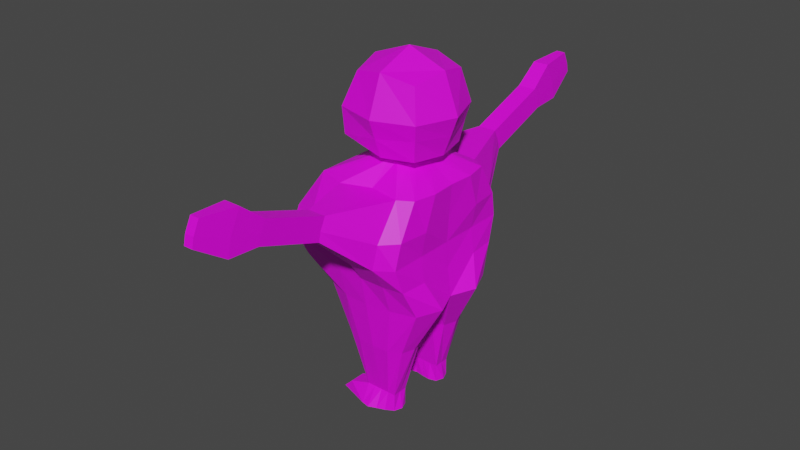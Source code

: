 # Source: Iaksa.blend  (saved by Blender 3.4.6; exported with 4.5.12 LTS)
import bpy
from mathutils import Matrix  # noqa: F401  (used for matrix-valued properties, if any)

bpy.ops.wm.read_factory_settings(use_empty=True)
scene = bpy.context.scene
scene.name = 'Scene'

# ---- collections
col_collection = bpy.data.collections.new('Collection'); scene.collection.children.link(col_collection)

# ---- images (referenced by path relative to the original .blend; pixels are not part of the script)
import os
ASSET_DIR = os.environ.get("B2B_ASSET_DIR", "")  # directory of the original .blend (textures are referenced by path, not embedded)
HERE = os.path.dirname(os.path.abspath(__file__))  # packed textures are extracted next to this script under _unpacked/

def load_image(name, relpath, width, height, colorspace="sRGB"):
    """Load a texture the original file referenced (path relative to the .blend, or extracted next to this script)."""
    p = next((c for c in (os.path.join(HERE, relpath), os.path.join(ASSET_DIR, relpath)) if relpath and os.path.exists(c)), "")
    if p:
        img = bpy.data.images.load(p, check_existing=True)
        img.name = name
    else:  # same state as the original file: an image datablock whose file is absent (Cycles renders it pink)
        img = bpy.data.images.new(name, width, height)
        img.source = "FILE"
        img.filepath = "//" + (relpath or name)
    img.colorspace_settings.name = colorspace
    return img
img_iaksatextura = load_image('IaksaTextura', 'IaksaTextura.png', 1024, 1024, 'sRGB')

# ---- materials (node trees are filled in below, after node groups)
mat_material = bpy.data.materials.new('Material')
mat_material.alpha_threshold = 0.0
mat_material.use_transparent_shadow = False
mat_material.roughness = 0.5
mat_material.line_color = (0.0, 0.0, 0.0, 1.0)

# ---- material node trees
mat_material.use_nodes = True; mat_material.node_tree.nodes.clear()
_N = mat_material.node_tree.nodes; _L = mat_material.node_tree.links
n0 = _N.new('ShaderNodeOutputMaterial'); n0.name = 'Material Output'; n0.location = (300, 300)
n1 = _N.new('ShaderNodeBsdfPrincipled'); n1.name = 'Principled BSDF'; n1.location = (10, 300)
n1.distribution = 'GGX'
n1.subsurface_method = 'RANDOM_WALK_SKIN'
n1.inputs[3].default_value = 1.45
n1.inputs[27].default_value = (0.0, 0.0, 0.0, 1.0)
n1.inputs[28].default_value = 1.0
n2 = _N.new('ShaderNodeTexImage'); n2.name = 'Image Texture'; n2.location = (-454, 143)
n2.image = img_iaksatextura
_L.new(n1.outputs[0], n0.inputs[0])
_L.new(n2.outputs[0], n1.inputs[0])
n0.is_active_output = True

# ---- world
world_world = bpy.data.worlds.new('World'); scene.world = world_world
world_world.use_nodes = True; world_world.node_tree.nodes.clear()
_N = world_world.node_tree.nodes; _L = world_world.node_tree.links
n0 = _N.new('ShaderNodeOutputWorld'); n0.name = 'World Output'; n0.location = (300, 300)
n1 = _N.new('ShaderNodeBackground'); n1.name = 'Background'; n1.location = (10, 300)
n1.inputs[0].default_value = (0.05088, 0.05088, 0.05088, 1.0)
_L.new(n1.outputs[0], n0.inputs[0])
n0.is_active_output = True
world_world.color = (0.05088, 0.05088, 0.05088)
world_world.use_sun_shadow = False
world_world.sun_shadow_jitter_overblur = 0.0

# ---- meshes
me_cube = bpy.data.meshes.new('Cube')
me_cube.from_pydata([(1.147, 0.9986, 1.001), (1.0, 1.0, -1.241), (-0.9087, 0.9564, 1.001), (-1.0, 1.0, -1.241), (-1.0, 0.0, -1.243), (1.147, -0.001731, 1.0), (-0.97, -0.002431, 1.001), (1.0, 0.0, -1.243), (1.621, 1.378, -0.1606), (-0.8857, 1.439, -0.1606), (1.621, -0.002199, -0.1622), (-0.8857, -0.002447, -0.162), (1.49, 1.325, 0.3387), (-0.9183, 1.325, 0.3388), (1.49, -0.002181, 0.3375), (-0.9183, -0.002811, 0.3377), (1.385, 1.238, -0.6603), (-0.9183, 1.273, -0.6599), (1.49, -0.001586, -0.6618), (-0.9183, -0.001694, -0.6617), (2.986e-09, 1.21, -1.241), (-3.8e-11, 0.9998, 1.0), (5.675e-10, 0.0, -1.243), (-0.1839, 2.546, 0.6214), (7.531e-10, 1.576, -0.2924), (-0.1839, 3.704, 1.518), (1.4e-09, 1.326, -0.6607), (0.5733, 1.205, 1.0), (-0.1839, 2.384, 1.049), (0.5, 1.44, -0.1614), (0.8038, 1.781, 0.3379), (0.5, 1.326, -0.6607), (0.5, 1.19, -1.241), (0.5, 0.0, -1.242), (-0.5, 1.138, -1.241), (-0.5, 0.0, -1.242), (-0.6307, 1.121, 1.001), (-1.109e-11, 2.384, 1.049), (-0.5614, 1.662, -0.161), (-0.6396, 1.614, 0.3383), (-0.5, 1.326, -0.6603), (-1.0, 0.4977, 1.001), (1.0, 0.5, -1.241), (-1.203, 0.5, -1.241), (1.147, 0.4984, 1.001), (1.621, 0.7269, -0.1612), (-0.8857, 0.7266, -0.1609), (1.49, 0.7266, 0.3383), (-0.982, 0.7263, 0.3386), (-0.9591, 0.7273, -0.6603), (1.49, 0.7274, -0.6607), (-0.1618, 4.176, 1.9), (-0.1839, 2.504, 0.8052), (-2.359e-11, 2.546, 0.6214), (0.3009, 0.3949, 1.392), (-0.3009, 0.3949, 1.392), (0.4133, 0.0, 1.392), (-0.3859, 0.0, 1.392), (-7.993e-16, 0.5422, 1.392), (0.1505, 0.4931, 1.392), (-0.1505, 0.4984, 1.392), (-0.3662, 0.2644, 1.392), (0.3821, 0.2621, 1.392), (0.1839, 2.384, 1.049), (0.1839, 2.546, 0.6214), (0.1839, 2.504, 0.8052), (-3.754e-24, 3.704, 1.518), (-0.09164, 4.906, 1.955), (-4.055e-24, 3.866, 1.09), (-0.1839, 3.866, 1.09), (-0.1839, 3.824, 1.274), (0.1839, 3.704, 1.518), (0.1839, 3.866, 1.09), (0.1839, 3.824, 1.274), (1.325e-09, 4.176, 1.9), (1.325e-09, 4.474, 1.115), (-0.1618, 4.474, 1.115), (-0.1618, 4.397, 1.453), (0.1618, 4.176, 1.9), (0.1618, 4.474, 1.115), (0.1618, 4.397, 1.453), (2.128e-09, 4.906, 1.955), (2.128e-09, 5.031, 1.701), (2.128e-09, 5.075, 1.51), (-0.09164, 5.075, 1.51), (-0.09164, 5.031, 1.701), (0.09164, 4.906, 1.955), (0.09164, 5.075, 1.51), (0.09164, 5.031, 1.701), (0.5639, 0.9718, -2.223), (-0.5853, 0.8984, -2.222), (-0.5813, 0.3672, -2.223), (0.5886, 0.2989, -2.224), (1.858e-08, 1.04, -2.223), (2.045e-08, 0.2998, -2.223), (0.3374, 1.027, -2.223), (0.3374, 0.2996, -2.223), (-0.3374, 1.02, -2.222), (-0.3374, 0.2995, -2.223), (0.6747, 0.635, -2.223), (-0.6747, 0.6353, -2.223), (0.3242, 0.8015, -3.333), (-0.3242, 0.8027, -3.332), (-0.3242, 0.4805, -3.333), (0.3242, 0.4794, -3.334), (1.481e-08, 0.8013, -3.333), (1.648e-08, 0.481, -3.333), (0.1621, 0.8012, -3.333), (0.1621, 0.4805, -3.333), (-0.1621, 0.8018, -3.333), (-0.1621, 0.481, -3.333), (0.3242, 0.64, -3.334), (-0.3242, 0.6415, -3.333), (0.3242, 0.9918, -3.689), (-0.3242, 0.8052, -3.689), (-0.3242, 0.4826, -3.69), (0.3242, 0.444, -3.69), (2.187e-08, 0.9593, -3.689), (1.582e-08, 0.4551, -3.69), (0.1621, 1.027, -3.688), (0.1621, 0.4815, -3.69), (-0.1621, 0.8969, -3.689), (-0.1621, 0.4394, -3.69), (0.3242, 0.642, -3.69), (-0.385, 0.644, -3.689), (0.7628, 0.8029, -3.48), (0.7628, 0.4795, -3.481), (0.7628, 0.641, -3.48), (0.9708, 0.7752, -3.689), (0.9708, 0.538, -3.69), (0.9708, 0.6423, -3.69), (-0.6327, 0.6327, 1.521), (-0.6327, 0.6327, 2.896), (0.4727, 0.5523, 1.462), (0.6327, 0.6327, 2.896), (-0.7714, 0.0, 1.492), (-0.7714, 0.0, 3.035), (-0.7714, 0.7714, 2.263), (2.003e-08, 0.7714, 1.492), (-7.071e-09, 0.7714, 3.035), (0.8234, 0.8369, 2.263), (0.58, 0.0, 1.492), (0.7714, 0.0, 3.035), (0.9577, 0.0, 1.687), (1.591e-08, 0.9169, 1.878), (-0.9169, 0.0, 1.878), (-1.062, 0.0, 2.263), (1.179e-08, 1.062, 2.263), (1.159, 0.0, 2.333), (0.8565, 0.737, 1.702), (-0.702, 0.702, 1.947), (-1.179e-09, 0.0, 3.326), (1.147, -0.9986, 1.001), (1.0, -1.0, -1.241), (-0.9087, -0.9564, 1.001), (-1.0, -1.0, -1.241), (1.147, 0.001731, 1.0), (-0.97, 0.002431, 1.001), (1.621, -1.378, -0.1606), (-0.8857, -1.439, -0.1606), (1.621, 0.002199, -0.1622), (-0.8857, 0.002447, -0.162), (1.49, -1.325, 0.3387), (-0.9183, -1.325, 0.3388), (1.49, 0.002181, 0.3375), (-0.9183, 0.002811, 0.3377), (1.385, -1.238, -0.6603), (-0.9183, -1.273, -0.6599), (1.49, 0.001586, -0.6618), (-0.9183, 0.001694, -0.6617), (2.986e-09, -1.21, -1.241), (-3.8e-11, -0.9998, 1.0), (-0.1839, -2.546, 0.6214), (7.531e-10, -1.576, -0.2924), (-0.1839, -3.704, 1.518), (1.4e-09, -1.326, -0.6607), (0.5733, -1.205, 1.0), (-0.1839, -2.384, 1.049), (0.5, -1.44, -0.1614), (0.8038, -1.781, 0.3379), (0.5, -1.326, -0.6607), (0.5, -1.19, -1.241), (-0.5, -1.138, -1.241), (-0.6307, -1.121, 1.001), (-1.109e-11, -2.384, 1.049), (-0.5614, -1.662, -0.161), (-0.6396, -1.614, 0.3383), (-0.5, -1.326, -0.6603), (-1.0, -0.4977, 1.001), (1.0, -0.5, -1.241), (-1.203, -0.5, -1.241), (1.147, -0.4984, 1.001), (1.621, -0.7269, -0.1612), (-0.8857, -0.7266, -0.1609), (1.49, -0.7266, 0.3383), (-0.982, -0.7263, 0.3386), (-0.9591, -0.7273, -0.6603), (1.49, -0.7274, -0.6607), (-0.1618, -4.176, 1.9), (-0.1839, -2.504, 0.8052), (-2.359e-11, -2.546, 0.6214), (0.3009, -0.3949, 1.392), (-0.3009, -0.3949, 1.392), (-7.993e-16, -0.5422, 1.392), (0.1505, -0.4931, 1.392), (-0.1505, -0.4984, 1.392), (-0.3662, -0.2644, 1.392), (0.3821, -0.2621, 1.392), (0.1839, -2.384, 1.049), (0.1839, -2.546, 0.6214), (0.1839, -2.504, 0.8052), (-3.754e-24, -3.704, 1.518), (-0.09164, -4.906, 1.955), (-4.055e-24, -3.866, 1.09), (-0.1839, -3.866, 1.09), (-0.1839, -3.824, 1.274), (0.1839, -3.704, 1.518), (0.1839, -3.866, 1.09), (0.1839, -3.824, 1.274), (1.325e-09, -4.176, 1.9), (1.325e-09, -4.474, 1.115), (-0.1618, -4.474, 1.115), (-0.1618, -4.397, 1.453), (0.1618, -4.176, 1.9), (0.1618, -4.474, 1.115), (0.1618, -4.397, 1.453), (2.128e-09, -4.906, 1.955), (2.128e-09, -5.031, 1.701), (2.128e-09, -5.075, 1.51), (-0.09164, -5.075, 1.51), (-0.09164, -5.031, 1.701), (0.09164, -4.906, 1.955), (0.09164, -5.075, 1.51), (0.09164, -5.031, 1.701), (0.5639, -0.9718, -2.223), (-0.5853, -0.8984, -2.222), (-0.5813, -0.3672, -2.223), (0.5886, -0.2989, -2.224), (1.858e-08, -1.04, -2.223), (2.045e-08, -0.2998, -2.223), (0.3374, -1.027, -2.223), (0.3374, -0.2996, -2.223), (-0.3374, -1.02, -2.222), (-0.3374, -0.2995, -2.223), (0.6747, -0.635, -2.223), (-0.6747, -0.6353, -2.223), (0.3242, -0.8015, -3.333), (-0.3242, -0.8027, -3.332), (-0.3242, -0.4805, -3.333), (0.3242, -0.4794, -3.334), (1.481e-08, -0.8013, -3.333), (1.648e-08, -0.481, -3.333), (0.1621, -0.8012, -3.333), (0.1621, -0.4805, -3.333), (-0.1621, -0.8018, -3.333), (-0.1621, -0.481, -3.333), (0.3242, -0.64, -3.334), (-0.3242, -0.6415, -3.333), (0.3242, -0.9918, -3.689), (-0.3242, -0.8052, -3.689), (-0.3242, -0.4826, -3.69), (0.3242, -0.444, -3.69), (2.187e-08, -0.9593, -3.689), (1.582e-08, -0.4551, -3.69), (0.1621, -1.027, -3.688), (0.1621, -0.4815, -3.69), (-0.1621, -0.8969, -3.689), (-0.1621, -0.4394, -3.69), (0.3242, -0.642, -3.69), (-0.385, -0.644, -3.689), (0.7628, -0.8029, -3.48), (0.7628, -0.4795, -3.481), (0.7628, -0.641, -3.48), (0.9708, -0.7752, -3.689), (0.9708, -0.538, -3.69), (0.9708, -0.6423, -3.69), (-0.6327, -0.6327, 1.521), (-0.6327, -0.6327, 2.896), (0.4727, -0.5523, 1.462), (0.6327, -0.6327, 2.896), (-0.7714, -0.7714, 2.263), (2.003e-08, -0.7714, 1.492), (-7.071e-09, -0.7714, 3.035), (0.8234, -0.8369, 2.263), (1.591e-08, -0.9169, 1.878), (1.179e-08, -1.062, 2.263), (0.8565, -0.737, 1.702), (-0.702, -0.702, 1.947)], [], [(48, 13, 2, 41), (30, 12, 0, 27), (47, 14, 5, 44), (0, 54, 59, 27), (50, 18, 10, 45), (31, 16, 8, 29), (49, 17, 9, 46), (45, 10, 14, 47), (29, 8, 12, 30), (46, 9, 13, 48), (43, 3, 17, 49), (32, 1, 16, 31), (42, 7, 18, 50), (34, 20, 26, 40), (38, 23, 52, 39), (40, 26, 24, 38), (41, 61, 57, 6), (30, 65, 64, 29), (5, 56, 62, 44), (20, 32, 31, 26), (39, 52, 28, 36), (26, 31, 29, 24), (21, 37, 63, 27), (13, 39, 36, 2), (17, 40, 38, 9), (9, 38, 39, 13), (3, 34, 40, 17), (44, 62, 54, 0), (21, 58, 60, 36), (36, 60, 55, 2), (2, 55, 61, 41), (1, 42, 50, 16), (4, 43, 49, 19), (11, 46, 48, 15), (8, 45, 47, 12), (19, 49, 46, 11), (16, 50, 45, 8), (27, 59, 58, 21), (12, 47, 44, 0), (15, 48, 41, 6), (53, 68, 69, 23), (63, 71, 73, 65), (28, 25, 66, 37), (23, 69, 70, 52), (27, 63, 65, 30), (36, 28, 37, 21), (24, 53, 23, 38), (29, 64, 53, 24), (25, 51, 74, 66), (69, 76, 77, 70), (72, 79, 75, 68), (73, 80, 79, 72), (37, 66, 71, 63), (52, 70, 25, 28), (65, 73, 72, 64), (64, 72, 68, 53), (79, 87, 83, 75), (80, 88, 87, 79), (77, 85, 67, 51), (75, 83, 84, 76), (71, 78, 80, 73), (66, 74, 78, 71), (68, 75, 76, 69), (70, 77, 51, 25), (84, 83, 82, 85), (85, 82, 81, 67), (83, 87, 88, 82), (82, 88, 86, 81), (76, 84, 85, 77), (51, 67, 81, 74), (78, 86, 88, 80), (74, 81, 86, 78), (42, 99, 92, 7), (35, 98, 91, 4), (20, 93, 95, 32), (32, 95, 89, 1), (34, 97, 93, 20), (4, 91, 100, 43), (43, 100, 90, 3), (3, 90, 97, 34), (7, 92, 96, 33), (22, 94, 98, 35), (33, 96, 94, 22), (1, 89, 99, 42), (92, 104, 108, 96), (93, 105, 107, 95), (100, 112, 102, 90), (89, 101, 111, 99), (97, 109, 105, 93), (96, 108, 106, 94), (91, 103, 112, 100), (94, 106, 110, 98), (95, 107, 101, 89), (98, 110, 103, 91), (99, 111, 104, 92), (90, 102, 109, 97), (108, 120, 118, 106), (103, 115, 124, 112), (106, 118, 122, 110), (107, 119, 113, 101), (110, 122, 115, 103), (101, 125, 127, 111), (102, 114, 121, 109), (104, 116, 120, 108), (105, 117, 119, 107), (112, 124, 114, 102), (123, 130, 128, 113), (109, 121, 117, 105), (127, 130, 129, 126), (125, 128, 130, 127), (116, 129, 130, 123), (104, 126, 129, 116), (111, 127, 126, 104), (113, 128, 125, 101), (114, 124, 115, 122, 118, 120, 116, 123, 113, 119, 117, 121), (146, 137, 132, 136), (145, 150, 137, 146), (150, 144, 147, 137), (137, 147, 139, 132), (147, 140, 134, 139), (144, 149, 140, 147), (149, 143, 148, 140), (140, 148, 142, 134), (135, 131, 150, 145), (131, 138, 144, 150), (133, 141, 143, 149), (138, 133, 149, 144), (134, 142, 151, 139), (139, 151, 136, 132), (62, 56, 141, 133, 54), (59, 54, 133, 138, 58), (60, 58, 138, 131, 55), (61, 55, 131, 135, 57), (195, 188, 154, 163), (179, 176, 152, 162), (194, 191, 156, 164), (152, 176, 204, 201), (197, 192, 160, 168), (180, 178, 158, 166), (196, 193, 159, 167), (192, 194, 164, 160), (178, 179, 162, 158), (193, 195, 163, 159), (190, 196, 167, 155), (181, 180, 166, 153), (189, 197, 168, 7), (182, 187, 175, 170), (185, 186, 199, 172), (187, 185, 173, 175), (188, 157, 57, 206), (179, 178, 209, 210), (156, 191, 207, 56), (170, 175, 180, 181), (186, 183, 177, 199), (175, 173, 178, 180), (171, 176, 208, 184), (163, 154, 183, 186), (167, 159, 185, 187), (159, 163, 186, 185), (155, 167, 187, 182), (191, 152, 201, 207), (171, 183, 205, 203), (183, 154, 202, 205), (154, 188, 206, 202), (153, 166, 197, 189), (4, 169, 196, 190), (161, 165, 195, 193), (158, 162, 194, 192), (169, 161, 193, 196), (166, 158, 192, 197), (176, 171, 203, 204), (162, 152, 191, 194), (165, 157, 188, 195), (200, 172, 214, 213), (208, 210, 218, 216), (177, 184, 211, 174), (172, 199, 215, 214), (176, 179, 210, 208), (183, 171, 184, 177), (173, 185, 172, 200), (178, 173, 200, 209), (174, 211, 219, 198), (214, 215, 222, 221), (217, 213, 220, 224), (218, 217, 224, 225), (184, 208, 216, 211), (199, 177, 174, 215), (210, 209, 217, 218), (209, 200, 213, 217), (224, 220, 228, 232), (225, 224, 232, 233), (222, 198, 212, 230), (220, 221, 229, 228), (216, 218, 225, 223), (211, 216, 223, 219), (213, 214, 221, 220), (215, 174, 198, 222), (229, 230, 227, 228), (230, 212, 226, 227), (228, 227, 233, 232), (227, 226, 231, 233), (221, 222, 230, 229), (198, 219, 226, 212), (223, 225, 233, 231), (219, 223, 231, 226), (189, 7, 237, 244), (35, 4, 236, 243), (170, 181, 240, 238), (181, 153, 234, 240), (182, 170, 238, 242), (4, 190, 245, 236), (190, 155, 235, 245), (155, 182, 242, 235), (7, 33, 241, 237), (22, 35, 243, 239), (33, 22, 239, 241), (153, 189, 244, 234), (237, 241, 253, 249), (238, 240, 252, 250), (245, 235, 247, 257), (234, 244, 256, 246), (242, 238, 250, 254), (241, 239, 251, 253), (236, 245, 257, 248), (239, 243, 255, 251), (240, 234, 246, 252), (243, 236, 248, 255), (244, 237, 249, 256), (235, 242, 254, 247), (253, 251, 263, 265), (248, 257, 269, 260), (251, 255, 267, 263), (252, 246, 258, 264), (255, 248, 260, 267), (246, 256, 272, 270), (247, 254, 266, 259), (249, 253, 265, 261), (250, 252, 264, 262), (257, 247, 259, 269), (268, 258, 273, 275), (254, 250, 262, 266), (272, 271, 274, 275), (270, 272, 275, 273), (261, 268, 275, 274), (249, 261, 274, 271), (256, 249, 271, 272), (258, 246, 270, 273), (259, 266, 262, 264, 258, 268, 261, 265, 263, 267, 260, 269), (146, 136, 277, 280), (145, 146, 280, 287), (287, 280, 285, 284), (280, 277, 282, 285), (285, 282, 279, 283), (284, 285, 283, 286), (286, 283, 148, 143), (283, 279, 142, 148), (135, 145, 287, 276), (276, 287, 284, 281), (278, 286, 143, 141), (281, 284, 286, 278), (279, 282, 151, 142), (282, 277, 136, 151), (207, 201, 278, 141, 56), (204, 203, 281, 278, 201), (205, 202, 276, 281, 203), (206, 57, 135, 276, 202)])
_uv = me_cube.uv_layers.new(name='UVMap')
_uv.uv.foreach_set('vector', [0.2835, 0.4264, 0.3321, 0.4269, 0.3019, 0.3728, 0.2649, 0.3722, 0.35, 0.08614, 0.3975, 0.05561, 0.3546, 0.004738, 0.3124, 0.02424, 0.8585, 0.2008, 0.9178, 0.2008, 0.9171, 0.1402, 0.8763, 0.1402, 0.0579, 0.8962, 0.1182, 0.9454, 0.1314, 0.9389, 0.1065, 0.8849, 0.8561, 0.2773, 0.9155, 0.2773, 0.9175, 0.2428, 0.8581, 0.2428, 0.3365, 0.1479, 0.4049, 0.1258, 0.417, 0.09007, 0.3297, 0.1164, 0.2835, 0.508, 0.3279, 0.5084, 0.3413, 0.4678, 0.2831, 0.4677, 0.8581, 0.2428, 0.9175, 0.2428, 0.9178, 0.2008, 0.8585, 0.2008, 0.3297, 0.1164, 0.417, 0.09007, 0.3975, 0.05561, 0.35, 0.08614, 0.2831, 0.4677, 0.3413, 0.4678, 0.3321, 0.4269, 0.2835, 0.4264, 0.2661, 0.5539, 0.306, 0.5552, 0.3279, 0.5084, 0.2835, 0.508, 0.3444, 0.1844, 0.381, 0.1671, 0.4049, 0.1258, 0.3365, 0.1479, 0.9706, 0.8206, 0.9706, 0.7809, 0.926, 0.7913, 0.926, 0.8492, 0.2649, 0.2042, 0.3053, 0.1959, 0.2971, 0.1587, 0.2578, 0.1694, 0.7989, 0.6212, 0.7713, 0.5318, 0.7562, 0.5289, 0.7597, 0.6078, 0.5246, 0.3229, 0.4849, 0.3318, 0.4884, 0.3588, 0.5343, 0.3583, 0.2131, 0.9325, 0.1596, 0.9493, 0.1624, 0.9703, 0.2131, 0.9727, 0.4265, 0.4021, 0.4881, 0.4568, 0.4895, 0.4561, 0.4457, 0.36, 0.04777, 0.9759, 0.1051, 0.9759, 0.1103, 0.9553, 0.05284, 0.936, 0.3053, 0.1959, 0.3444, 0.1844, 0.3365, 0.1479, 0.2971, 0.1587, 0.7597, 0.6078, 0.7562, 0.5289, 0.734, 0.5298, 0.6939, 0.6227, 0.2971, 0.1587, 0.3365, 0.1479, 0.3297, 0.1164, 0.2945, 0.1411, 0.852, 0.638, 0.8693, 0.5275, 0.8545, 0.5254, 0.8083, 0.6152, 0.004834, 0.7943, 0.02836, 0.8063, 0.03179, 0.7398, 0.008675, 0.7325, 0.5568, 0.3115, 0.5246, 0.3229, 0.5343, 0.3583, 0.5558, 0.3355, 0.004738, 0.8351, 0.03179, 0.8447, 0.02836, 0.8063, 0.004834, 0.7943, 0.2236, 0.2102, 0.2649, 0.2042, 0.2578, 0.1694, 0.2241, 0.1766, 0.05284, 0.936, 0.1103, 0.9553, 0.1182, 0.9454, 0.0579, 0.8962, 0.3985, 0.4201, 0.353, 0.4228, 0.3518, 0.4354, 0.4045, 0.4709, 0.1801, 0.8849, 0.1409, 0.9319, 0.1536, 0.9392, 0.2035, 0.8963, 0.2035, 0.8963, 0.1536, 0.9392, 0.1596, 0.9493, 0.2131, 0.9325, 0.9706, 0.8603, 0.9706, 0.8206, 0.926, 0.8492, 0.9345, 0.8899, 0.2244, 0.5551, 0.2661, 0.5539, 0.2835, 0.508, 0.2238, 0.5082, 0.2236, 0.4676, 0.2831, 0.4677, 0.2835, 0.4264, 0.2237, 0.4266, 0.8051, 0.2428, 0.8581, 0.2428, 0.8585, 0.2008, 0.8097, 0.2008, 0.2238, 0.5082, 0.2835, 0.508, 0.2831, 0.4677, 0.2236, 0.4676, 0.8138, 0.2744, 0.8561, 0.2773, 0.8581, 0.2428, 0.8051, 0.2428, 0.4045, 0.3722, 0.3508, 0.4108, 0.353, 0.4228, 0.3985, 0.4201, 0.8097, 0.2008, 0.8585, 0.2008, 0.8763, 0.1402, 0.8356, 0.1402, 0.2237, 0.4266, 0.2835, 0.4264, 0.2649, 0.3722, 0.2239, 0.3723, 0.5041, 0.4529, 0.5278, 0.5645, 0.5424, 0.5612, 0.5187, 0.4497, 0.1714, 0.6268, 0.1719, 0.5145, 0.1509, 0.5106, 0.1504, 0.6229, 0.8841, 0.5296, 0.8987, 0.4172, 0.8838, 0.4151, 0.8693, 0.5275, 0.7713, 0.5318, 0.7804, 0.418, 0.7653, 0.415, 0.7562, 0.5289, 0.1884, 0.725, 0.1714, 0.6268, 0.1504, 0.6229, 0.1191, 0.6985, 0.9044, 0.6357, 0.8841, 0.5296, 0.8693, 0.5275, 0.852, 0.638, 0.4884, 0.3588, 0.5041, 0.4529, 0.5187, 0.4497, 0.5343, 0.3583, 0.4457, 0.36, 0.4895, 0.4561, 0.5041, 0.4529, 0.4884, 0.3588, 0.8987, 0.4172, 0.901, 0.3732, 0.888, 0.3714, 0.8838, 0.4151, 0.7804, 0.418, 0.7989, 0.372, 0.7711, 0.3666, 0.7653, 0.415, 0.5132, 0.5677, 0.5265, 0.6146, 0.5393, 0.6118, 0.5278, 0.5645, 0.1509, 0.5106, 0.1499, 0.4621, 0.1231, 0.4635, 0.1363, 0.5113, 0.8693, 0.5275, 0.8838, 0.4151, 0.869, 0.413, 0.8545, 0.5254, 0.7562, 0.5289, 0.7653, 0.415, 0.7431, 0.4159, 0.734, 0.5298, 0.1504, 0.6229, 0.1509, 0.5106, 0.1363, 0.5113, 0.1358, 0.6237, 0.4895, 0.4561, 0.5132, 0.5677, 0.5278, 0.5645, 0.5041, 0.4529, 0.5265, 0.6146, 0.5423, 0.6681, 0.5495, 0.6664, 0.5393, 0.6118, 0.1499, 0.4621, 0.1536, 0.4065, 0.1384, 0.4073, 0.1231, 0.4635, 0.7711, 0.3666, 0.774, 0.3115, 0.7509, 0.3124, 0.7304, 0.3682, 0.5393, 0.6118, 0.5495, 0.6664, 0.5568, 0.6648, 0.5522, 0.6089, 0.1719, 0.5145, 0.1884, 0.4693, 0.1499, 0.4621, 0.1509, 0.5106, 0.8838, 0.4151, 0.888, 0.3714, 0.8749, 0.3695, 0.869, 0.413, 0.5278, 0.5645, 0.5393, 0.6118, 0.5522, 0.6089, 0.5424, 0.5612, 0.7653, 0.415, 0.7711, 0.3666, 0.7304, 0.3682, 0.7431, 0.4159, 0.213, 0.4065, 0.2055, 0.4065, 0.2054, 0.4221, 0.2129, 0.422, 0.2129, 0.422, 0.2054, 0.4221, 0.2055, 0.4452, 0.213, 0.4451, 0.2055, 0.4065, 0.198, 0.4066, 0.1979, 0.4221, 0.2054, 0.4221, 0.2054, 0.4221, 0.1979, 0.4221, 0.198, 0.4452, 0.2055, 0.4452, 0.7989, 0.372, 0.7897, 0.3146, 0.774, 0.3115, 0.7711, 0.3666, 0.901, 0.3732, 0.9044, 0.3136, 0.897, 0.3126, 0.888, 0.3714, 0.1884, 0.4693, 0.1754, 0.4106, 0.1536, 0.4065, 0.1499, 0.4621, 0.888, 0.3714, 0.897, 0.3126, 0.8896, 0.3115, 0.8749, 0.3695, 0.9546, 0.4539, 0.967, 0.3873, 0.9403, 0.391, 0.9139, 0.4557, 0.7547, 0.006084, 0.7405, 0.08973, 0.7604, 0.09136, 0.7956, 0.006573, 0.3053, 0.1959, 0.3195, 0.2597, 0.3459, 0.252, 0.3444, 0.1844, 0.3444, 0.1844, 0.3459, 0.252, 0.3629, 0.2452, 0.381, 0.1671, 0.2649, 0.2042, 0.2927, 0.2663, 0.3195, 0.2597, 0.3053, 0.1959, 0.2244, 0.5551, 0.2526, 0.6376, 0.2749, 0.6371, 0.2661, 0.5539, 0.2661, 0.5539, 0.2749, 0.6371, 0.296, 0.6377, 0.306, 0.5552, 0.2236, 0.2102, 0.2714, 0.2674, 0.2927, 0.2663, 0.2649, 0.2042, 0.632, 0.004738, 0.6647, 0.08891, 0.6853, 0.08911, 0.6729, 0.00517, 0.7138, 0.005722, 0.7129, 0.08941, 0.7405, 0.08973, 0.7547, 0.006084, 0.6729, 0.00517, 0.6853, 0.08911, 0.7129, 0.08941, 0.7138, 0.005722, 0.9953, 0.452, 0.9953, 0.3892, 0.967, 0.3873, 0.9546, 0.4539, 0.6647, 0.08891, 0.6853, 0.1807, 0.6986, 0.1809, 0.6853, 0.08911, 0.3195, 0.2597, 0.3349, 0.3304, 0.3477, 0.3269, 0.3459, 0.252, 0.2749, 0.6371, 0.2739, 0.7297, 0.2871, 0.7297, 0.296, 0.6377, 0.9953, 0.3892, 0.982, 0.3115, 0.9688, 0.3121, 0.967, 0.3873, 0.2927, 0.2663, 0.3222, 0.3338, 0.3349, 0.3304, 0.3195, 0.2597, 0.6853, 0.08911, 0.6986, 0.1809, 0.7118, 0.181, 0.7129, 0.08941, 0.2526, 0.6376, 0.2608, 0.7297, 0.2739, 0.7297, 0.2749, 0.6371, 0.7129, 0.08941, 0.7118, 0.181, 0.7251, 0.1812, 0.7405, 0.08973, 0.3459, 0.252, 0.3477, 0.3269, 0.3604, 0.3234, 0.3629, 0.2452, 0.7405, 0.08973, 0.7251, 0.1812, 0.7384, 0.1813, 0.7604, 0.09136, 0.967, 0.3873, 0.9688, 0.3121, 0.9558, 0.3127, 0.9403, 0.391, 0.2714, 0.2674, 0.3094, 0.3373, 0.3222, 0.3338, 0.2927, 0.2663, 0.6986, 0.1809, 0.6982, 0.2092, 0.7115, 0.2088, 0.7118, 0.181, 0.2608, 0.7297, 0.261, 0.7588, 0.2744, 0.7584, 0.2739, 0.7297, 0.7118, 0.181, 0.7115, 0.2088, 0.7248, 0.2086, 0.7251, 0.1812, 0.3477, 0.3269, 0.3569, 0.3598, 0.3692, 0.3552, 0.3604, 0.3234, 0.7251, 0.1812, 0.7248, 0.2086, 0.738, 0.2096, 0.7384, 0.1813, 0.7687, 0.2559, 0.7687, 0.2211, 0.7557, 0.2201, 0.7558, 0.2549, 0.3094, 0.3373, 0.3155, 0.3627, 0.3295, 0.3624, 0.3222, 0.3338, 0.6853, 0.1807, 0.685, 0.2083, 0.6982, 0.2092, 0.6986, 0.1809, 0.3349, 0.3304, 0.3432, 0.361, 0.3569, 0.3598, 0.3477, 0.3269, 0.2739, 0.7297, 0.2744, 0.7584, 0.2873, 0.7588, 0.2871, 0.7297, 0.9445, 0.518, 0.945, 0.4653, 0.9344, 0.4655, 0.9168, 0.5184, 0.3222, 0.3338, 0.3295, 0.3624, 0.3432, 0.361, 0.3349, 0.3304, 0.7215, 0.2871, 0.6995, 0.2879, 0.6995, 0.2964, 0.7215, 0.3003, 0.7215, 0.2739, 0.6995, 0.2771, 0.6995, 0.2879, 0.7215, 0.2871, 0.9603, 0.5177, 0.9533, 0.4652, 0.945, 0.4653, 0.9445, 0.518, 0.6853, 0.1807, 0.6493, 0.192, 0.6321, 0.2096, 0.685, 0.2083, 0.7558, 0.2549, 0.7557, 0.2201, 0.7428, 0.2191, 0.7429, 0.2538, 0.3692, 0.3552, 0.417, 0.3338, 0.3975, 0.3244, 0.3604, 0.3234, 0.9311, 0.5709, 0.9438, 0.5757, 0.9567, 0.5705, 0.9603, 0.5573, 0.9591, 0.5441, 0.9571, 0.531, 0.9603, 0.5177, 0.9445, 0.518, 0.9168, 0.5184, 0.9139, 0.5316, 0.9191, 0.5447, 0.9239, 0.5578, 0.8662, 0.06648, 0.8661, 0.004738, 0.8156, 0.01839, 0.8051, 0.06984, 0.8986, 0.06603, 0.8925, 0.009816, 0.8661, 0.004738, 0.8662, 0.06648, 0.4355, 0.8529, 0.417, 0.9095, 0.4395, 0.9133, 0.4563, 0.8503, 0.4563, 0.8503, 0.4395, 0.9133, 0.5062, 0.9201, 0.5062, 0.8672, 0.4395, 0.9133, 0.4416, 0.9799, 0.4965, 0.97, 0.5062, 0.9201, 0.417, 0.9095, 0.4044, 0.9773, 0.4416, 0.9799, 0.4395, 0.9133, 0.9084, 0.913, 0.9165, 0.8527, 0.8731, 0.8469, 0.8641, 0.917, 0.8641, 0.917, 0.8731, 0.8469, 0.8083, 0.8433, 0.8114, 0.8964, 0.9309, 0.06558, 0.9278, 0.01459, 0.8925, 0.009816, 0.8986, 0.06603, 0.4067, 0.8545, 0.3945, 0.9058, 0.417, 0.9095, 0.4355, 0.8529, 0.1556, 0.8289, 0.1138, 0.8438, 0.1213, 0.8754, 0.1786, 0.8592, 0.169, 0.7884, 0.1556, 0.8289, 0.1786, 0.8592, 0.1884, 0.7889, 0.8129, 0.7503, 0.8587, 0.7714, 0.8644, 0.7107, 0.8083, 0.698, 0.8083, 0.698, 0.8644, 0.7107, 0.8797, 0.6475, 0.8302, 0.6487, 0.1305, 0.8244, 0.1102, 0.8298, 0.1138, 0.8438, 0.1556, 0.8289, 0.1401, 0.8164, 0.1465, 0.8031, 0.1401, 0.8164, 0.1556, 0.8289, 0.169, 0.7884, 0.1489, 0.7904, 0.1441, 0.7787, 0.1489, 0.7904, 0.169, 0.7884, 0.1528, 0.7389, 0.1345, 0.7677, 0.1237, 0.7638, 0.1345, 0.7677, 0.1528, 0.7389, 0.1012, 0.7345, 0.1027, 0.7652, 0.625, 0.3656, 0.6437, 0.3115, 0.6058, 0.3119, 0.5758, 0.3658, 0.4832, 0.1678, 0.4958, 0.1106, 0.4487, 0.09597, 0.4265, 0.1335, 0.619, 0.7842, 0.6382, 0.8448, 0.6789, 0.8448, 0.6784, 0.7842, 0.4487, 0.09597, 0.4958, 0.1106, 0.5259, 0.0461, 0.5134, 0.03871, 0.6214, 0.7076, 0.6194, 0.7422, 0.6788, 0.7421, 0.6808, 0.7076, 0.09421, 0.1435, 0.09633, 0.1017, 0.004738, 0.09822, 0.0218, 0.1416, 0.6248, 0.4472, 0.6245, 0.4069, 0.5663, 0.4067, 0.5801, 0.4473, 0.6194, 0.7422, 0.619, 0.7842, 0.6784, 0.7842, 0.6788, 0.7421, 0.09633, 0.1017, 0.07385, 0.05393, 0.01737, 0.06035, 0.004738, 0.09822, 0.6245, 0.4069, 0.625, 0.3656, 0.5758, 0.3658, 0.5663, 0.4067, 0.6445, 0.4933, 0.6248, 0.4472, 0.5801, 0.4473, 0.6027, 0.4943, 0.09175, 0.1922, 0.09421, 0.1435, 0.0218, 0.1416, 0.05072, 0.194, 0.9719, 0.188, 0.9273, 0.1804, 0.9273, 0.2382, 0.9719, 0.2276, 0.1734, 0.1973, 0.1759, 0.1476, 0.1351, 0.1455, 0.1326, 0.1938, 0.1097, 0.4086, 0.0703, 0.4215, 0.06793, 0.5042, 0.08302, 0.5013, 0.1759, 0.1476, 0.1832, 0.1015, 0.1368, 0.1113, 0.1351, 0.1455, 0.6225, 0.04866, 0.6192, 0.008616, 0.5686, 0.004738, 0.5675, 0.02603, 0.07385, 0.05393, 0.09633, 0.1017, 0.1263, 0.01842, 0.127, 0.004738, 0.4468, 0.01568, 0.4478, 0.05583, 0.5066, 0.02832, 0.5035, 0.007385, 0.1326, 0.1938, 0.1351, 0.1455, 0.09421, 0.1435, 0.09175, 0.1922, 0.0703, 0.4215, 0.004738, 0.4065, 0.04579, 0.5033, 0.06793, 0.5042, 0.1351, 0.1455, 0.1368, 0.1113, 0.09633, 0.1017, 0.09421, 0.1435, 0.5421, 0.09229, 0.4958, 0.1106, 0.5294, 0.2033, 0.5443, 0.2027, 0.6225, 0.1255, 0.616, 0.08578, 0.5937, 0.09988, 0.6004, 0.1497, 0.21, 0.1504, 0.2095, 0.1073, 0.1832, 0.1015, 0.1759, 0.1476, 0.2095, 0.1073, 0.2141, 0.07031, 0.1916, 0.06327, 0.1832, 0.1015, 0.2141, 0.2022, 0.21, 0.1504, 0.1759, 0.1476, 0.1734, 0.1973, 0.4478, 0.05583, 0.4487, 0.09597, 0.5134, 0.03871, 0.5066, 0.02832, 0.5421, 0.09229, 0.5937, 0.09988, 0.5504, 0.04553, 0.5382, 0.04954, 0.5937, 0.09988, 0.616, 0.08578, 0.5624, 0.03672, 0.5504, 0.04553, 0.616, 0.08578, 0.6225, 0.04866, 0.5675, 0.02603, 0.5624, 0.03672, 0.9719, 0.1483, 0.9358, 0.1402, 0.9273, 0.1804, 0.9719, 0.188, 0.6844, 0.4947, 0.6842, 0.4478, 0.6248, 0.4472, 0.6445, 0.4933, 0.6841, 0.4072, 0.6842, 0.3662, 0.625, 0.3656, 0.6245, 0.4069, 0.5663, 0.7422, 0.5702, 0.7842, 0.619, 0.7842, 0.6194, 0.7422, 0.6842, 0.4478, 0.6841, 0.4072, 0.6245, 0.4069, 0.6248, 0.4472, 0.5805, 0.7106, 0.5663, 0.7422, 0.6194, 0.7422, 0.6214, 0.7076, 0.4958, 0.1106, 0.5421, 0.09229, 0.5382, 0.04954, 0.5259, 0.0461, 0.5702, 0.7842, 0.5974, 0.8448, 0.6382, 0.8448, 0.619, 0.7842, 0.6842, 0.3662, 0.6844, 0.3119, 0.6437, 0.3115, 0.625, 0.3656, 0.3658, 0.7446, 0.3807, 0.7456, 0.3807, 0.65, 0.3658, 0.6491, 0.7476, 0.7258, 0.7269, 0.7286, 0.7265, 0.8431, 0.7472, 0.8403, 0.5593, 0.202, 0.5443, 0.2027, 0.5432, 0.3014, 0.5582, 0.3008, 0.08302, 0.5013, 0.06793, 0.5042, 0.07635, 0.6184, 0.09144, 0.6155, 0.7631, 0.6322, 0.6939, 0.6585, 0.7269, 0.7286, 0.7476, 0.7258, 0.5937, 0.09988, 0.5421, 0.09229, 0.5443, 0.2027, 0.5593, 0.202, 0.1368, 0.1113, 0.1832, 0.1015, 0.1564, 0.01994, 0.1414, 0.01918, 0.09633, 0.1017, 0.1368, 0.1113, 0.1414, 0.01918, 0.1263, 0.01842, 0.668, 0.2644, 0.683, 0.2644, 0.6817, 0.2191, 0.6685, 0.2191, 0.09144, 0.6155, 0.07635, 0.6184, 0.08197, 0.6672, 0.1097, 0.6618, 0.3508, 0.6481, 0.3658, 0.6491, 0.3675, 0.6014, 0.3543, 0.6006, 0.7265, 0.8431, 0.7122, 0.8414, 0.699, 0.8891, 0.7252, 0.8921, 0.5443, 0.2027, 0.5294, 0.2033, 0.5283, 0.302, 0.5432, 0.3014, 0.06793, 0.5042, 0.04579, 0.5033, 0.0542, 0.6175, 0.07635, 0.6184, 0.7269, 0.7286, 0.7126, 0.727, 0.7122, 0.8414, 0.7265, 0.8431, 0.3508, 0.7437, 0.3658, 0.7446, 0.3658, 0.6491, 0.3508, 0.6481, 0.6585, 0.2191, 0.6453, 0.2191, 0.6453, 0.2627, 0.6528, 0.2627, 0.7252, 0.8921, 0.699, 0.8891, 0.7139, 0.9463, 0.7288, 0.948, 0.08197, 0.6672, 0.04135, 0.6655, 0.06177, 0.7221, 0.08477, 0.723, 0.6453, 0.2191, 0.632, 0.2191, 0.6378, 0.2627, 0.6453, 0.2627, 0.7472, 0.8403, 0.7265, 0.8431, 0.7252, 0.8921, 0.7631, 0.887, 0.683, 0.2644, 0.698, 0.2644, 0.6949, 0.2191, 0.6817, 0.2191, 0.3658, 0.6491, 0.3807, 0.65, 0.3806, 0.6023, 0.3675, 0.6014, 0.07635, 0.6184, 0.0542, 0.6175, 0.04135, 0.6655, 0.08197, 0.6672, 0.6378, 0.2627, 0.6378, 0.2769, 0.6453, 0.2769, 0.6453, 0.2627, 0.6378, 0.2769, 0.6378, 0.2944, 0.6453, 0.2944, 0.6453, 0.2769, 0.6453, 0.2627, 0.6453, 0.2769, 0.6528, 0.2769, 0.6528, 0.2627, 0.6453, 0.2769, 0.6453, 0.2944, 0.6528, 0.2944, 0.6528, 0.2769, 0.1097, 0.6618, 0.08197, 0.6672, 0.08477, 0.723, 0.1004, 0.72, 0.4166, 0.6006, 0.4034, 0.6006, 0.402, 0.6583, 0.4095, 0.6583, 0.7631, 0.887, 0.7252, 0.8921, 0.7288, 0.948, 0.7502, 0.9451, 0.4034, 0.6006, 0.3902, 0.6006, 0.3945, 0.6583, 0.402, 0.6583, 0.607, 0.9952, 0.6478, 0.9951, 0.6286, 0.9317, 0.6006, 0.9293, 0.5568, 0.7184, 0.5568, 0.6775, 0.4988, 0.7076, 0.4964, 0.7279, 0.1326, 0.1938, 0.09175, 0.1922, 0.1009, 0.2738, 0.1285, 0.2749, 0.09175, 0.1922, 0.05072, 0.194, 0.08237, 0.274, 0.1009, 0.2738, 0.1734, 0.1973, 0.1326, 0.1938, 0.1285, 0.2749, 0.156, 0.2767, 0.6844, 0.4947, 0.6445, 0.4933, 0.6311, 0.5764, 0.6526, 0.577, 0.6445, 0.4933, 0.6027, 0.4943, 0.6092, 0.5768, 0.6311, 0.5764, 0.2141, 0.2022, 0.1734, 0.1973, 0.156, 0.2767, 0.1762, 0.2802, 0.5568, 0.8408, 0.5568, 0.8, 0.4964, 0.7829, 0.4963, 0.8035, 0.5567, 0.7592, 0.5568, 0.7184, 0.4964, 0.7279, 0.4964, 0.7554, 0.5568, 0.8, 0.5567, 0.7592, 0.4964, 0.7554, 0.4964, 0.7829, 0.5663, 0.9952, 0.607, 0.9952, 0.6006, 0.9293, 0.5739, 0.9325, 0.4963, 0.8035, 0.4964, 0.7829, 0.4221, 0.7651, 0.422, 0.7784, 0.1285, 0.2749, 0.1009, 0.2738, 0.1105, 0.367, 0.1238, 0.3676, 0.6311, 0.5764, 0.6092, 0.5768, 0.6159, 0.6689, 0.6291, 0.669, 0.5739, 0.9325, 0.6006, 0.9293, 0.6053, 0.8542, 0.5921, 0.8543, 0.156, 0.2767, 0.1285, 0.2749, 0.1238, 0.3676, 0.137, 0.3683, 0.4964, 0.7829, 0.4964, 0.7554, 0.4221, 0.7519, 0.4221, 0.7651, 0.6526, 0.577, 0.6311, 0.5764, 0.6291, 0.669, 0.6422, 0.669, 0.4964, 0.7554, 0.4964, 0.7279, 0.4221, 0.7387, 0.4221, 0.7519, 0.1009, 0.2738, 0.08237, 0.274, 0.09731, 0.3663, 0.1105, 0.367, 0.4964, 0.7279, 0.4988, 0.7076, 0.4221, 0.7254, 0.4221, 0.7387, 0.6006, 0.9293, 0.6286, 0.9317, 0.6184, 0.8543, 0.6053, 0.8542, 0.1762, 0.2802, 0.156, 0.2767, 0.137, 0.3683, 0.1503, 0.3689, 0.4221, 0.7651, 0.4221, 0.7519, 0.3951, 0.7512, 0.3961, 0.7643, 0.6422, 0.669, 0.6291, 0.669, 0.6292, 0.6977, 0.6421, 0.6981, 0.4221, 0.7519, 0.4221, 0.7387, 0.3945, 0.738, 0.3951, 0.7512, 0.1105, 0.367, 0.09731, 0.3663, 0.09605, 0.3905, 0.1093, 0.3904, 0.4221, 0.7387, 0.4221, 0.7254, 0.3961, 0.7246, 0.3945, 0.738, 0.7076, 0.2539, 0.7205, 0.2549, 0.7204, 0.2202, 0.7075, 0.2191, 0.1503, 0.3689, 0.137, 0.3683, 0.1357, 0.3944, 0.1489, 0.397, 0.422, 0.7784, 0.4221, 0.7651, 0.3961, 0.7643, 0.3947, 0.7777, 0.1238, 0.3676, 0.1105, 0.367, 0.1093, 0.3904, 0.1225, 0.3925, 0.6291, 0.669, 0.6159, 0.6689, 0.6157, 0.6979, 0.6292, 0.6977, 0.3814, 0.5381, 0.3537, 0.539, 0.3714, 0.5911, 0.3819, 0.5907, 0.137, 0.3683, 0.1238, 0.3676, 0.1225, 0.3925, 0.1357, 0.3944, 0.69, 0.2871, 0.69, 0.2739, 0.668, 0.2795, 0.668, 0.288, 0.69, 0.3003, 0.69, 0.2871, 0.668, 0.288, 0.668, 0.2988, 0.3971, 0.5375, 0.3814, 0.5381, 0.3819, 0.5907, 0.3902, 0.5904, 0.422, 0.7784, 0.3947, 0.7777, 0.3981, 0.83, 0.4113, 0.8138, 0.7205, 0.2549, 0.7333, 0.256, 0.7333, 0.2212, 0.7204, 0.2202, 0.09605, 0.3905, 0.09731, 0.3663, 0.06089, 0.376, 0.04303, 0.3923, 0.368, 0.4857, 0.3609, 0.4992, 0.356, 0.5126, 0.3508, 0.5259, 0.3537, 0.539, 0.3814, 0.5381, 0.3971, 0.5375, 0.394, 0.5245, 0.396, 0.5112, 0.3971, 0.4979, 0.3936, 0.4849, 0.3807, 0.4804, 0.8662, 0.06648, 0.8051, 0.06984, 0.8188, 0.1217, 0.8699, 0.1307, 0.8986, 0.06603, 0.8662, 0.06648, 0.8699, 0.1307, 0.8959, 0.1244, 0.2277, 0.8152, 0.2236, 0.842, 0.2869, 0.8443, 0.285, 0.8108, 0.2236, 0.842, 0.2376, 0.8885, 0.2901, 0.8993, 0.2869, 0.8443, 0.2869, 0.8443, 0.2901, 0.8993, 0.3409, 0.8825, 0.3539, 0.8357, 0.285, 0.8108, 0.2869, 0.8443, 0.3539, 0.8357, 0.3539, 0.7892, 0.9165, 0.7932, 0.8733, 0.7809, 0.8731, 0.8469, 0.9165, 0.8527, 0.8733, 0.7809, 0.8184, 0.7936, 0.8083, 0.8433, 0.8731, 0.8469, 0.9309, 0.06558, 0.8986, 0.06603, 0.8959, 0.1244, 0.9309, 0.1179, 0.2313, 0.7798, 0.2277, 0.8152, 0.285, 0.8108, 0.283, 0.7773, 0.06877, 0.841, 0.06279, 0.8754, 0.1213, 0.8754, 0.1138, 0.8438, 0.283, 0.7773, 0.285, 0.8108, 0.3539, 0.7892, 0.3212, 0.7683, 0.9128, 0.7691, 0.9301, 0.7209, 0.8644, 0.7107, 0.8587, 0.7714, 0.9301, 0.7209, 0.9301, 0.6674, 0.8797, 0.6475, 0.8644, 0.7107, 0.08927, 0.8302, 0.07808, 0.825, 0.06877, 0.841, 0.1138, 0.8438, 0.1102, 0.8298, 0.06896, 0.814, 0.06371, 0.8023, 0.04777, 0.8054, 0.06877, 0.841, 0.07808, 0.825, 0.06575, 0.7897, 0.07248, 0.7764, 0.05338, 0.7528, 0.04777, 0.8054, 0.06371, 0.8023, 0.08212, 0.7697, 0.1027, 0.7652, 0.1012, 0.7345, 0.05338, 0.7528, 0.07248, 0.7764])
me_cube.materials.append(mat_material)
me_cube.use_mirror_vertex_groups = False
me_cube.use_paint_bone_selection = False
me_cube.use_paint_mask = True
me_cube.update()
arm_armature = bpy.data.armatures.new('Armature')  # bones are not reproduced

# ---- objects
ob_cube = bpy.data.objects.new('Cube', me_cube)
ob_armature = bpy.data.objects.new('Armature', arm_armature)

# ---- transforms, parenting, visibility, modifiers, constraints
ob_cube.parent = ob_armature
ob_cube.location = (0.0, 0.0, 0.0)
ob_cube.scale = (-1.0, 1.0, 1.0)
ob_cube.lock_rotations_4d = False
ob_cube.empty_display_type = 'ARROWS'
ob_cube.lineart.crease_threshold = 0.0
_vg = ob_cube.vertex_groups.new(name='Torso1')
_vg = ob_cube.vertex_groups.new(name='Torso2')
_vg.add([8, 9, 10, 11, 12, 13, 14, 15, 16, 17, 18, 19, 24, 26, 29, 30, 31, 38, 39, 40, 45, 46, 47, 48, 49, 50, 158, 159, 160, 161, 162, 163, 164, 165, 166, 167, 168, 169, 173, 175, 178, 179, 180, 185, 186, 187, 192, 193, 194, 195, 196, 197], 1.0, 'REPLACE')
_vg = ob_cube.vertex_groups.new(name='Cuello')
_vg.add([0, 2, 5, 6, 21, 27, 36, 41, 44, 54, 55, 56, 57, 58, 59, 60, 61, 62, 152, 154, 156, 157, 171, 176, 183, 188, 191, 201, 202, 203, 204, 205, 206, 207], 1.0, 'REPLACE')
_vg = ob_cube.vertex_groups.new(name='Cabeza')
_vg.add([54, 55, 56, 57, 58, 59, 60, 61, 62, 131, 132, 133, 134, 135, 136, 137, 138, 139, 140, 141, 142, 143, 144, 145, 146, 147, 148, 149, 150, 151, 201, 202, 203, 204, 205, 206, 207, 276, 277, 278, 279, 280, 281, 282, 283, 284, 285, 286, 287], 1.0, 'REPLACE')
_vg = ob_cube.vertex_groups.new(name='Brazo1.R')
_vg.add([0, 2, 5, 6, 8, 9, 10, 11, 12, 13, 14, 15, 21, 24, 27, 29, 30, 36, 38, 39, 41, 44, 45, 46, 47, 48, 156, 157, 160, 161, 164, 165], 1.0, 'REPLACE')
_vg = ob_cube.vertex_groups.new(name='Brazo2.R')
_vg.add([21, 23, 24, 27, 28, 29, 30, 36, 37, 38, 39, 52, 53, 63, 64, 65], 1.0, 'REPLACE')
_vg = ob_cube.vertex_groups.new(name='Brazo3.R')
_vg.add([23, 25, 28, 37, 52, 53, 63, 64, 65, 66, 68, 69, 70, 71, 72, 73], 1.0, 'REPLACE')
_vg = ob_cube.vertex_groups.new(name='Brazo4.R')
_vg.add([25, 51, 66, 68, 69, 70, 71, 72, 73, 74, 75, 76, 77, 78, 79, 80], 1.0, 'REPLACE')
_vg = ob_cube.vertex_groups.new(name='Brazo5.R')
_vg.add([51, 67, 74, 75, 76, 77, 78, 79, 80, 81, 82, 83, 84, 85, 86, 87, 88], 1.0, 'REPLACE')
_vg = ob_cube.vertex_groups.new(name='Brazo1.L')
_vg.add([5, 6, 10, 11, 14, 15, 152, 154, 156, 157, 158, 159, 160, 161, 162, 163, 164, 165, 171, 173, 176, 178, 179, 183, 185, 186, 188, 191, 192, 193, 194, 195], 1.0, 'REPLACE')
_vg = ob_cube.vertex_groups.new(name='Brazo2.L')
_vg.add([171, 172, 173, 176, 177, 178, 179, 183, 184, 185, 186, 199, 200, 208, 209, 210], 1.0, 'REPLACE')
_vg = ob_cube.vertex_groups.new(name='Brazo3.L')
_vg.add([172, 174, 177, 184, 199, 200, 208, 209, 210, 211, 213, 214, 215, 216, 217, 218], 1.0, 'REPLACE')
_vg = ob_cube.vertex_groups.new(name='Brazo4.L')
_vg.add([174, 198, 211, 213, 214, 215, 216, 217, 218, 219, 220, 221, 222, 223, 224, 225], 1.0, 'REPLACE')
_vg = ob_cube.vertex_groups.new(name='Brazo5.L')
_vg.add([198, 212, 219, 220, 221, 222, 223, 224, 225, 226, 227, 228, 229, 230, 231, 232, 233], 1.0, 'REPLACE')
_vg = ob_cube.vertex_groups.new(name='Pierna1.R')
_vg.add([1, 3, 4, 7, 16, 17, 18, 19, 20, 22, 26, 31, 32, 33, 34, 35, 40, 42, 43, 49, 50, 168, 169], 1.0, 'REPLACE')
_vg = ob_cube.vertex_groups.new(name='Pierna2.R')
_vg.add([1, 3, 4, 7, 20, 22, 32, 33, 34, 35, 42, 43, 89, 90, 91, 92, 93, 94, 95, 96, 97, 98, 99, 100], 1.0, 'REPLACE')
_vg = ob_cube.vertex_groups.new(name='Pierna3.R')
_vg.add([89, 90, 91, 92, 93, 94, 95, 96, 97, 98, 99, 100, 101, 102, 103, 104, 105, 106, 107, 108, 109, 110, 111, 112], 1.0, 'REPLACE')
_vg = ob_cube.vertex_groups.new(name='Pierna4.R')
_vg.add([101, 102, 103, 104, 105, 106, 107, 108, 109, 110, 111, 112, 113, 114, 115, 116, 117, 118, 119, 120, 121, 122, 123, 124, 125, 126, 127, 128, 129, 130], 1.0, 'REPLACE')
_vg = ob_cube.vertex_groups.new(name='Pierna1.L')
for _i, _w in zip([0, 1, 2, 3, 4, 5, 6, 7, 8, 9, 10, 11, 12, 13, 14, 15, 16, 17, 18, 19, 20, 22, 24, 26, 29, 31, 32, 33, 34, 35, 38, 39, 40, 41, 42, 43, 44, 45, 46, 47, 48, 49, 50, 89, 90, 91, 92, 93, 94, 95, 96, 97, 98, 99, 100, 153, 155, 166, 167, 168, 169, 170, 175, 180, 181, 182, 187, 189, 190, 196, 197], [0.001306, 0.06973, 0.004054, 0.07744, 1.0, 0.01147, 0.01857, 1.0, 0.03976, 0.02959, 0.06694, 0.07883, 0.02174, 0.01596, 0.04865, 0.05739, 0.05356, 0.05427, 1.0, 1.0, 0.04761, 1.0, 0.009842, 0.02379, 0.008391, 0.02495, 0.05231, 1.0, 0.05682, 1.0, 0.01144, 0.0005943, 0.03782, 0.0125, 0.1055, 0.1126, 0.005945, 0.05481, 0.05992, 0.03456, 0.04015, 0.0763, 0.0681, 0.05053, 0.05697, 0.07483, 0.06751, 0.0435, 0.07925, 0.04508, 0.07067, 0.05051, 0.07527, 0.05777, 0.06579, 1.0, 1.0, 1.0, 1.0, 1.0, 1.0, 1.0, 1.0, 1.0, 1.0, 1.0, 1.0, 1.0, 1.0, 1.0, 1.0]): _vg.add([_i], _w, 'REPLACE')
_vg = ob_cube.vertex_groups.new(name='Pierna2.L')
_vg.add([4, 7, 22, 33, 35, 153, 155, 170, 181, 182, 189, 190, 234, 235, 236, 237, 238, 239, 240, 241, 242, 243, 244, 245], 1.0, 'REPLACE')
_vg = ob_cube.vertex_groups.new(name='Pierna3.L')
_vg.add([234, 235, 236, 237, 238, 239, 240, 241, 242, 243, 244, 245, 246, 247, 248, 249, 250, 251, 252, 253, 254, 255, 256, 257], 1.0, 'REPLACE')
_vg = ob_cube.vertex_groups.new(name='Pierna4.L')
_vg.add([246, 247, 248, 249, 250, 251, 252, 253, 254, 255, 256, 257, 258, 259, 260, 261, 262, 263, 264, 265, 266, 267, 268, 269, 270, 271, 272, 273, 274, 275], 1.0, 'REPLACE')
_m = ob_cube.modifiers.new('Armature', 'ARMATURE')
_m.object = ob_armature
ob_armature.location = (0.0, 0.0, 0.0)
ob_armature.show_in_front = True

# ---- collection membership
col_collection.objects.link(ob_cube)
col_collection.objects.link(ob_armature)

# ---- scene / render settings (as saved in the file)
scene.frame_start = 1; scene.frame_end = 60; scene.frame_set(10)
scene.render.engine = 'BLENDER_EEVEE_NEXT'
scene.render.fps = 60
scene.cycles.sampling_pattern = 'TABULATED_SOBOL'
scene.cycles.use_light_tree = False
scene.view_settings.view_transform = 'Filmic'
bpy.context.view_layer.update()

# ---- added for rendering (the .blend has no active camera and no usable light): camera, sun
cam_auto = bpy.data.cameras.new('AutoCamera')
cam_auto.lens = 50.0
cam_auto.sensor_width = 36.0
cam_auto.clip_end = 1000.0
ob_auto_camera = bpy.data.objects.new('AutoCamera', cam_auto)
scene.collection.objects.link(ob_auto_camera)
ob_auto_camera.location = (11.5025, -14.0535, 9.18658)
ob_auto_camera.rotation_euler = (1.09748, -7.21219e-08, 0.694738)
scene.camera = ob_auto_camera
light_auto_sun = bpy.data.lights.new('AutoSun', 'SUN')
light_auto_sun.energy = 3.0
light_auto_sun.angle = 0.0523599
ob_auto_sun = bpy.data.objects.new('AutoSun', light_auto_sun)
scene.collection.objects.link(ob_auto_sun)
ob_auto_sun.rotation_euler = (0.872665, 0.174533, 0.523599)
bpy.context.view_layer.update()
